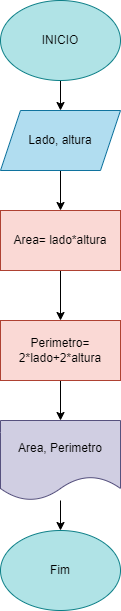

The diagram above was exported from draw.io. Its source (the exported page's mxGraphModel, read from the mxfile embedded in the PNG):
<mxGraphModel dx="1114" dy="616" grid="1" gridSize="10" guides="1" tooltips="1" connect="1" arrows="1" fold="1" page="1" pageScale="1" pageWidth="827" pageHeight="1169" math="0" shadow="0">
  <root>
    <mxCell id="0" />
    <mxCell id="1" parent="0" />
    <mxCell id="dK5TQOJvUwMsfaWapwLA-4" value="" style="edgeStyle=orthogonalEdgeStyle;rounded=0;orthogonalLoop=1;jettySize=auto;html=1;" edge="1" parent="1" source="dK5TQOJvUwMsfaWapwLA-1" target="dK5TQOJvUwMsfaWapwLA-3">
      <mxGeometry relative="1" as="geometry" />
    </mxCell>
    <mxCell id="dK5TQOJvUwMsfaWapwLA-1" value="INICIO" style="ellipse;whiteSpace=wrap;html=1;fillColor=#b0e3e6;strokeColor=#0e8088;" vertex="1" parent="1">
      <mxGeometry x="340" y="10" width="120" height="80" as="geometry" />
    </mxCell>
    <mxCell id="dK5TQOJvUwMsfaWapwLA-6" value="" style="edgeStyle=orthogonalEdgeStyle;rounded=0;orthogonalLoop=1;jettySize=auto;html=1;" edge="1" parent="1" source="dK5TQOJvUwMsfaWapwLA-3" target="dK5TQOJvUwMsfaWapwLA-5">
      <mxGeometry relative="1" as="geometry" />
    </mxCell>
    <mxCell id="dK5TQOJvUwMsfaWapwLA-3" value="Lado, altura" style="shape=parallelogram;perimeter=parallelogramPerimeter;whiteSpace=wrap;html=1;fixedSize=1;fillColor=#b1ddf0;strokeColor=#10739e;" vertex="1" parent="1">
      <mxGeometry x="340" y="120" width="120" height="60" as="geometry" />
    </mxCell>
    <mxCell id="dK5TQOJvUwMsfaWapwLA-8" value="" style="edgeStyle=orthogonalEdgeStyle;rounded=0;orthogonalLoop=1;jettySize=auto;html=1;" edge="1" parent="1" source="dK5TQOJvUwMsfaWapwLA-5" target="dK5TQOJvUwMsfaWapwLA-7">
      <mxGeometry relative="1" as="geometry" />
    </mxCell>
    <mxCell id="dK5TQOJvUwMsfaWapwLA-5" value="Area= lado*altura" style="whiteSpace=wrap;html=1;fillColor=#fad9d5;strokeColor=#ae4132;" vertex="1" parent="1">
      <mxGeometry x="340" y="220" width="120" height="60" as="geometry" />
    </mxCell>
    <mxCell id="dK5TQOJvUwMsfaWapwLA-10" value="" style="edgeStyle=orthogonalEdgeStyle;rounded=0;orthogonalLoop=1;jettySize=auto;html=1;" edge="1" parent="1" source="dK5TQOJvUwMsfaWapwLA-7" target="dK5TQOJvUwMsfaWapwLA-9">
      <mxGeometry relative="1" as="geometry" />
    </mxCell>
    <mxCell id="dK5TQOJvUwMsfaWapwLA-7" value="Perimetro= 2*lado+2*altura" style="whiteSpace=wrap;html=1;fillColor=#fad9d5;strokeColor=#ae4132;" vertex="1" parent="1">
      <mxGeometry x="340" y="330" width="120" height="60" as="geometry" />
    </mxCell>
    <mxCell id="dK5TQOJvUwMsfaWapwLA-12" value="" style="edgeStyle=orthogonalEdgeStyle;rounded=0;orthogonalLoop=1;jettySize=auto;html=1;" edge="1" parent="1" source="dK5TQOJvUwMsfaWapwLA-9" target="dK5TQOJvUwMsfaWapwLA-11">
      <mxGeometry relative="1" as="geometry" />
    </mxCell>
    <mxCell id="dK5TQOJvUwMsfaWapwLA-9" value="Area, Perimetro" style="shape=document;whiteSpace=wrap;html=1;boundedLbl=1;fillColor=#d0cee2;strokeColor=#56517e;" vertex="1" parent="1">
      <mxGeometry x="340" y="430" width="120" height="80" as="geometry" />
    </mxCell>
    <mxCell id="dK5TQOJvUwMsfaWapwLA-11" value="Fim" style="ellipse;whiteSpace=wrap;html=1;fillColor=#b0e3e6;strokeColor=#0e8088;" vertex="1" parent="1">
      <mxGeometry x="340" y="540" width="120" height="80" as="geometry" />
    </mxCell>
  </root>
</mxGraphModel>